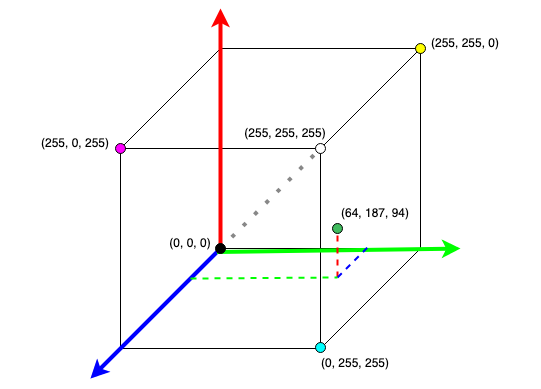

The diagram above was exported from draw.io. Its source (the exported page's mxGraphModel, read from the mxfile embedded in the PNG):
<mxGraphModel dx="818" dy="508" grid="1" gridSize="10" guides="1" tooltips="1" connect="1" arrows="1" fold="1" page="1" pageScale="1" pageWidth="850" pageHeight="1100" math="0" shadow="0">
  <root>
    <mxCell id="0" />
    <mxCell id="1" parent="0" />
    <mxCell id="KyxCZ5_AeT3-gLwrKSAp-19" value="(0, 0, 0)" style="text;html=1;strokeColor=none;fillColor=none;align=center;verticalAlign=middle;whiteSpace=wrap;rounded=0;fontSize=12;" vertex="1" parent="1">
      <mxGeometry x="235" y="360" width="150" height="30" as="geometry" />
    </mxCell>
    <mxCell id="GhXiPXO6fUC4HkXISzBZ-6" value="" style="whiteSpace=wrap;html=1;aspect=fixed;fillColor=none;" vertex="1" parent="1">
      <mxGeometry x="340" y="180" width="200" height="200" as="geometry" />
    </mxCell>
    <mxCell id="GhXiPXO6fUC4HkXISzBZ-1" value="" style="whiteSpace=wrap;html=1;aspect=fixed;fillColor=none;" vertex="1" parent="1">
      <mxGeometry x="240" y="280" width="200" height="200" as="geometry" />
    </mxCell>
    <mxCell id="GhXiPXO6fUC4HkXISzBZ-3" value="" style="endArrow=none;html=1;rounded=0;" edge="1" parent="1">
      <mxGeometry width="50" height="50" relative="1" as="geometry">
        <mxPoint x="240" y="280" as="sourcePoint" />
        <mxPoint x="340" y="180" as="targetPoint" />
      </mxGeometry>
    </mxCell>
    <mxCell id="GhXiPXO6fUC4HkXISzBZ-9" value="" style="endArrow=none;html=1;rounded=0;" edge="1" parent="1">
      <mxGeometry width="50" height="50" relative="1" as="geometry">
        <mxPoint x="440" y="280" as="sourcePoint" />
        <mxPoint x="540" y="180" as="targetPoint" />
      </mxGeometry>
    </mxCell>
    <mxCell id="GhXiPXO6fUC4HkXISzBZ-10" value="" style="endArrow=none;html=1;rounded=0;" edge="1" parent="1">
      <mxGeometry width="50" height="50" relative="1" as="geometry">
        <mxPoint x="240" y="480" as="sourcePoint" />
        <mxPoint x="340" y="380" as="targetPoint" />
      </mxGeometry>
    </mxCell>
    <mxCell id="GhXiPXO6fUC4HkXISzBZ-11" value="" style="endArrow=none;html=1;rounded=0;" edge="1" parent="1">
      <mxGeometry width="50" height="50" relative="1" as="geometry">
        <mxPoint x="440" y="480" as="sourcePoint" />
        <mxPoint x="540" y="380" as="targetPoint" />
      </mxGeometry>
    </mxCell>
    <mxCell id="GhXiPXO6fUC4HkXISzBZ-12" value="" style="endArrow=classic;html=1;rounded=0;strokeWidth=4;strokeColor=#0000FF;" edge="1" parent="1">
      <mxGeometry width="50" height="50" relative="1" as="geometry">
        <mxPoint x="340" y="380" as="sourcePoint" />
        <mxPoint x="210" y="510" as="targetPoint" />
      </mxGeometry>
    </mxCell>
    <mxCell id="GhXiPXO6fUC4HkXISzBZ-13" value="" style="endArrow=classic;html=1;rounded=0;strokeColor=#FF0000;strokeWidth=4;" edge="1" parent="1">
      <mxGeometry width="50" height="50" relative="1" as="geometry">
        <mxPoint x="340" y="380" as="sourcePoint" />
        <mxPoint x="340" y="140" as="targetPoint" />
      </mxGeometry>
    </mxCell>
    <mxCell id="GhXiPXO6fUC4HkXISzBZ-14" value="" style="endArrow=classic;html=1;rounded=0;exitX=0;exitY=1;exitDx=0;exitDy=0;strokeWidth=4;strokeColor=#00FF00;startArrow=none;" edge="1" parent="1" source="KyxCZ5_AeT3-gLwrKSAp-17">
      <mxGeometry width="50" height="50" relative="1" as="geometry">
        <mxPoint x="540" y="380" as="sourcePoint" />
        <mxPoint x="580" y="380" as="targetPoint" />
      </mxGeometry>
    </mxCell>
    <mxCell id="GhXiPXO6fUC4HkXISzBZ-15" value="" style="endArrow=none;dashed=1;html=1;dashPattern=1 3;strokeWidth=4;rounded=0;strokeColor=#888888;entryX=1;entryY=0;entryDx=0;entryDy=0;" edge="1" parent="1" target="GhXiPXO6fUC4HkXISzBZ-1">
      <mxGeometry width="50" height="50" relative="1" as="geometry">
        <mxPoint x="340" y="380" as="sourcePoint" />
        <mxPoint x="390" y="330" as="targetPoint" />
      </mxGeometry>
    </mxCell>
    <mxCell id="KyxCZ5_AeT3-gLwrKSAp-3" value="" style="endArrow=none;dashed=1;html=1;rounded=0;fontSize=20;strokeColor=#FF0000;strokeWidth=2;" edge="1" parent="1">
      <mxGeometry width="50" height="50" relative="1" as="geometry">
        <mxPoint x="457" y="409" as="sourcePoint" />
        <mxPoint x="457" y="359" as="targetPoint" />
      </mxGeometry>
    </mxCell>
    <mxCell id="KyxCZ5_AeT3-gLwrKSAp-5" value="" style="endArrow=none;dashed=1;html=1;rounded=0;fontSize=20;strokeColor=#0000FF;strokeWidth=2;" edge="1" parent="1">
      <mxGeometry width="50" height="50" relative="1" as="geometry">
        <mxPoint x="457" y="409" as="sourcePoint" />
        <mxPoint x="487" y="379" as="targetPoint" />
      </mxGeometry>
    </mxCell>
    <mxCell id="KyxCZ5_AeT3-gLwrKSAp-2" value="" style="ellipse;whiteSpace=wrap;html=1;aspect=fixed;fontSize=20;fillColor=#40BB5E;" vertex="1" parent="1">
      <mxGeometry x="452" y="355" width="10" height="10" as="geometry" />
    </mxCell>
    <mxCell id="KyxCZ5_AeT3-gLwrKSAp-6" value="" style="endArrow=none;dashed=1;html=1;rounded=0;fontSize=20;strokeColor=#00FF00;strokeWidth=2;" edge="1" parent="1">
      <mxGeometry width="50" height="50" relative="1" as="geometry">
        <mxPoint x="310" y="410" as="sourcePoint" />
        <mxPoint x="457" y="409" as="targetPoint" />
      </mxGeometry>
    </mxCell>
    <mxCell id="KyxCZ5_AeT3-gLwrKSAp-7" value="(255, 255, 0)" style="text;html=1;strokeColor=none;fillColor=none;align=center;verticalAlign=middle;whiteSpace=wrap;rounded=0;fontSize=12;" vertex="1" parent="1">
      <mxGeometry x="510" y="160" width="150" height="30" as="geometry" />
    </mxCell>
    <mxCell id="KyxCZ5_AeT3-gLwrKSAp-8" value="(0, 255, 255)" style="text;html=1;strokeColor=none;fillColor=none;align=center;verticalAlign=middle;whiteSpace=wrap;rounded=0;fontSize=12;" vertex="1" parent="1">
      <mxGeometry x="400" y="480" width="150" height="30" as="geometry" />
    </mxCell>
    <mxCell id="KyxCZ5_AeT3-gLwrKSAp-9" value="(255, 0, 255)" style="text;html=1;strokeColor=none;fillColor=none;align=center;verticalAlign=middle;whiteSpace=wrap;rounded=0;fontSize=12;" vertex="1" parent="1">
      <mxGeometry x="120" y="260" width="150" height="30" as="geometry" />
    </mxCell>
    <mxCell id="KyxCZ5_AeT3-gLwrKSAp-10" value="(64, 187, 94)" style="text;html=1;strokeColor=none;fillColor=none;align=center;verticalAlign=middle;whiteSpace=wrap;rounded=0;fontSize=12;" vertex="1" parent="1">
      <mxGeometry x="420" y="330" width="150" height="30" as="geometry" />
    </mxCell>
    <mxCell id="KyxCZ5_AeT3-gLwrKSAp-11" value="" style="ellipse;whiteSpace=wrap;html=1;aspect=fixed;fontSize=12;fillColor=#FFFF00;" vertex="1" parent="1">
      <mxGeometry x="535" y="175" width="10" height="10" as="geometry" />
    </mxCell>
    <mxCell id="KyxCZ5_AeT3-gLwrKSAp-13" value="" style="ellipse;whiteSpace=wrap;html=1;aspect=fixed;fontSize=12;fillColor=#00FFFF;" vertex="1" parent="1">
      <mxGeometry x="435" y="474" width="10" height="10" as="geometry" />
    </mxCell>
    <mxCell id="KyxCZ5_AeT3-gLwrKSAp-14" value="" style="ellipse;whiteSpace=wrap;html=1;aspect=fixed;fontSize=12;fillColor=#FF00FF;" vertex="1" parent="1">
      <mxGeometry x="235" y="275" width="10" height="10" as="geometry" />
    </mxCell>
    <mxCell id="KyxCZ5_AeT3-gLwrKSAp-15" value="" style="ellipse;whiteSpace=wrap;html=1;aspect=fixed;fontSize=12;fillColor=#FFFFFF;" vertex="1" parent="1">
      <mxGeometry x="435" y="275" width="10" height="10" as="geometry" />
    </mxCell>
    <mxCell id="KyxCZ5_AeT3-gLwrKSAp-16" value="(255, 255, 255)" style="text;html=1;strokeColor=none;fillColor=none;align=center;verticalAlign=middle;whiteSpace=wrap;rounded=0;fontSize=12;" vertex="1" parent="1">
      <mxGeometry x="330" y="250" width="150" height="30" as="geometry" />
    </mxCell>
    <mxCell id="KyxCZ5_AeT3-gLwrKSAp-17" value="" style="ellipse;whiteSpace=wrap;html=1;aspect=fixed;fontSize=12;fillColor=#000000;" vertex="1" parent="1">
      <mxGeometry x="335" y="375" width="10" height="10" as="geometry" />
    </mxCell>
    <mxCell id="KyxCZ5_AeT3-gLwrKSAp-18" value="" style="endArrow=none;html=1;rounded=0;exitX=0;exitY=1;exitDx=0;exitDy=0;strokeWidth=4;strokeColor=#00FF00;" edge="1" parent="1" source="GhXiPXO6fUC4HkXISzBZ-6" target="KyxCZ5_AeT3-gLwrKSAp-17">
      <mxGeometry width="50" height="50" relative="1" as="geometry">
        <mxPoint x="340" y="380" as="sourcePoint" />
        <mxPoint x="580" y="380" as="targetPoint" />
      </mxGeometry>
    </mxCell>
  </root>
</mxGraphModel>